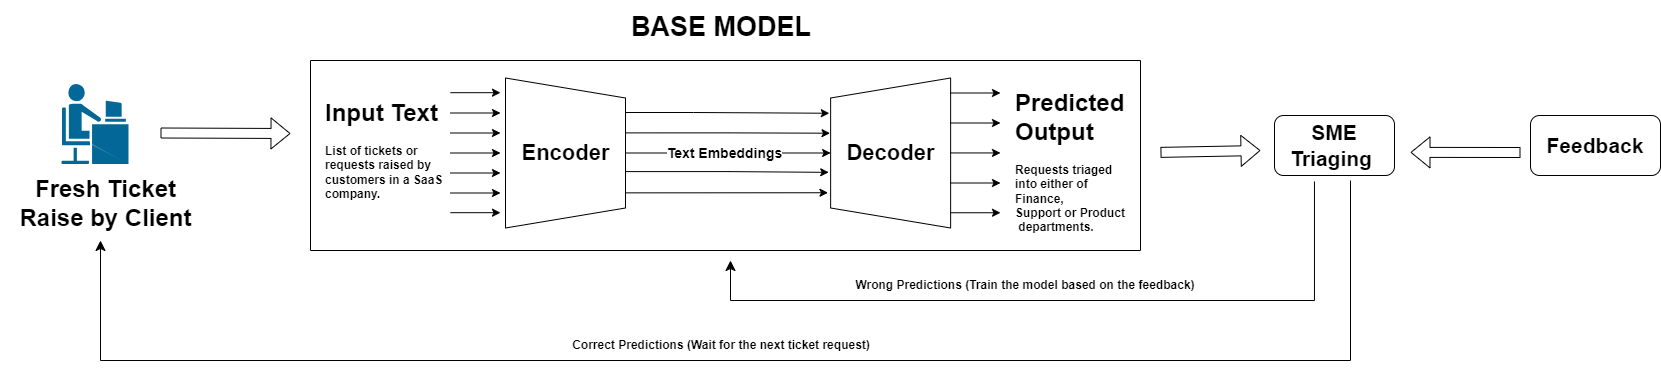

The diagram above was exported from draw.io. Its source (the exported page's mxGraphModel, read from the mxfile embedded in the PNG):
<mxGraphModel dx="3563" dy="964" grid="1" gridSize="10" guides="1" tooltips="1" connect="1" arrows="1" fold="1" page="1" pageScale="1" pageWidth="827" pageHeight="1169" math="0" shadow="0">
  <root>
    <mxCell id="0" />
    <mxCell id="1" parent="0" />
    <mxCell id="fUiTv5OFpfw_vYPGQwkE-18" value="" style="edgeStyle=orthogonalEdgeStyle;rounded=0;orthogonalLoop=1;jettySize=auto;html=1;" parent="1" source="fUiTv5OFpfw_vYPGQwkE-1" target="fUiTv5OFpfw_vYPGQwkE-2" edge="1">
      <mxGeometry relative="1" as="geometry" />
    </mxCell>
    <mxCell id="fUiTv5OFpfw_vYPGQwkE-29" value="&lt;b&gt;&lt;font style=&quot;font-size: 14px;&quot;&gt;Text Embeddings&lt;/font&gt;&lt;/b&gt;" style="edgeLabel;html=1;align=center;verticalAlign=middle;resizable=0;points=[];" parent="fUiTv5OFpfw_vYPGQwkE-18" vertex="1" connectable="0">
      <mxGeometry x="-0.0448" relative="1" as="geometry">
        <mxPoint as="offset" />
      </mxGeometry>
    </mxCell>
    <mxCell id="fUiTv5OFpfw_vYPGQwkE-1" value="" style="shape=trapezoid;perimeter=trapezoidPerimeter;whiteSpace=wrap;html=1;fixedSize=1;rotation=90;" parent="1" vertex="1">
      <mxGeometry x="-490" y="112.5" width="150" height="120" as="geometry" />
    </mxCell>
    <mxCell id="fUiTv5OFpfw_vYPGQwkE-2" value="" style="shape=trapezoid;perimeter=trapezoidPerimeter;whiteSpace=wrap;html=1;fixedSize=1;rotation=-90;" parent="1" vertex="1">
      <mxGeometry x="-164.87" y="112.5" width="150" height="120" as="geometry" />
    </mxCell>
    <mxCell id="fUiTv5OFpfw_vYPGQwkE-4" value="" style="endArrow=classic;html=1;rounded=0;" parent="1" edge="1">
      <mxGeometry width="50" height="50" relative="1" as="geometry">
        <mxPoint x="-530" y="132.5" as="sourcePoint" />
        <mxPoint x="-480" y="132.5" as="targetPoint" />
      </mxGeometry>
    </mxCell>
    <mxCell id="fUiTv5OFpfw_vYPGQwkE-5" value="" style="endArrow=classic;html=1;rounded=0;" parent="1" edge="1">
      <mxGeometry width="50" height="50" relative="1" as="geometry">
        <mxPoint x="-530" y="152.5" as="sourcePoint" />
        <mxPoint x="-480" y="152.5" as="targetPoint" />
      </mxGeometry>
    </mxCell>
    <mxCell id="fUiTv5OFpfw_vYPGQwkE-8" value="" style="endArrow=classic;html=1;rounded=0;" parent="1" edge="1">
      <mxGeometry width="50" height="50" relative="1" as="geometry">
        <mxPoint x="-530" y="172.5" as="sourcePoint" />
        <mxPoint x="-480" y="172.5" as="targetPoint" />
      </mxGeometry>
    </mxCell>
    <mxCell id="fUiTv5OFpfw_vYPGQwkE-9" value="" style="endArrow=classic;html=1;rounded=0;" parent="1" edge="1">
      <mxGeometry width="50" height="50" relative="1" as="geometry">
        <mxPoint x="-530" y="192.5" as="sourcePoint" />
        <mxPoint x="-480" y="192.5" as="targetPoint" />
      </mxGeometry>
    </mxCell>
    <mxCell id="fUiTv5OFpfw_vYPGQwkE-10" value="" style="endArrow=classic;html=1;rounded=0;" parent="1" edge="1">
      <mxGeometry width="50" height="50" relative="1" as="geometry">
        <mxPoint x="-530" y="212.5" as="sourcePoint" />
        <mxPoint x="-480" y="212.5" as="targetPoint" />
      </mxGeometry>
    </mxCell>
    <mxCell id="fUiTv5OFpfw_vYPGQwkE-11" value="" style="endArrow=classic;html=1;rounded=0;" parent="1" edge="1">
      <mxGeometry width="50" height="50" relative="1" as="geometry">
        <mxPoint x="-530" y="232.19" as="sourcePoint" />
        <mxPoint x="-480" y="232.19" as="targetPoint" />
      </mxGeometry>
    </mxCell>
    <mxCell id="fUiTv5OFpfw_vYPGQwkE-12" value="" style="endArrow=classic;html=1;rounded=0;" parent="1" edge="1">
      <mxGeometry width="50" height="50" relative="1" as="geometry">
        <mxPoint x="-530" y="112.19" as="sourcePoint" />
        <mxPoint x="-480" y="112.19" as="targetPoint" />
      </mxGeometry>
    </mxCell>
    <mxCell id="fUiTv5OFpfw_vYPGQwkE-19" value="" style="edgeStyle=orthogonalEdgeStyle;rounded=0;orthogonalLoop=1;jettySize=auto;html=1;exitX=0.624;exitY=-0.003;exitDx=0;exitDy=0;exitPerimeter=0;entryX=0.371;entryY=-0.016;entryDx=0;entryDy=0;entryPerimeter=0;" parent="1" source="fUiTv5OFpfw_vYPGQwkE-1" target="fUiTv5OFpfw_vYPGQwkE-2" edge="1">
      <mxGeometry relative="1" as="geometry">
        <mxPoint x="-350" y="192.5" as="sourcePoint" />
        <mxPoint x="-226" y="192.5" as="targetPoint" />
        <Array as="points" />
      </mxGeometry>
    </mxCell>
    <mxCell id="fUiTv5OFpfw_vYPGQwkE-20" value="" style="edgeStyle=orthogonalEdgeStyle;rounded=0;orthogonalLoop=1;jettySize=auto;html=1;exitX=0.75;exitY=0;exitDx=0;exitDy=0;entryX=0.235;entryY=-0.022;entryDx=0;entryDy=0;entryPerimeter=0;" parent="1" source="fUiTv5OFpfw_vYPGQwkE-1" target="fUiTv5OFpfw_vYPGQwkE-2" edge="1">
      <mxGeometry relative="1" as="geometry">
        <mxPoint x="-350" y="212.5" as="sourcePoint" />
        <mxPoint x="-230" y="212.5" as="targetPoint" />
        <Array as="points">
          <mxPoint x="-355" y="212.5" />
        </Array>
      </mxGeometry>
    </mxCell>
    <mxCell id="fUiTv5OFpfw_vYPGQwkE-23" value="" style="edgeStyle=orthogonalEdgeStyle;rounded=0;orthogonalLoop=1;jettySize=auto;html=1;exitX=0.366;exitY=-0.003;exitDx=0;exitDy=0;exitPerimeter=0;entryX=0.632;entryY=-0.005;entryDx=0;entryDy=0;entryPerimeter=0;" parent="1" source="fUiTv5OFpfw_vYPGQwkE-1" target="fUiTv5OFpfw_vYPGQwkE-2" edge="1">
      <mxGeometry relative="1" as="geometry">
        <mxPoint x="-350" y="152.5" as="sourcePoint" />
        <mxPoint x="-226" y="152.5" as="targetPoint" />
      </mxGeometry>
    </mxCell>
    <mxCell id="fUiTv5OFpfw_vYPGQwkE-24" value="" style="edgeStyle=orthogonalEdgeStyle;rounded=0;orthogonalLoop=1;jettySize=auto;html=1;exitX=0.23;exitY=-0.003;exitDx=0;exitDy=0;exitPerimeter=0;entryX=0.765;entryY=-0.011;entryDx=0;entryDy=0;entryPerimeter=0;" parent="1" source="fUiTv5OFpfw_vYPGQwkE-1" target="fUiTv5OFpfw_vYPGQwkE-2" edge="1">
      <mxGeometry relative="1" as="geometry">
        <mxPoint x="-350" y="132.5" as="sourcePoint" />
        <mxPoint x="-230" y="132.5" as="targetPoint" />
        <Array as="points">
          <mxPoint x="-287" y="132.5" />
        </Array>
      </mxGeometry>
    </mxCell>
    <mxCell id="fUiTv5OFpfw_vYPGQwkE-25" value="&lt;h1&gt;Input Text&amp;nbsp;&lt;/h1&gt;&lt;div&gt;&lt;b&gt;List of tickets or requests raised by customers in a SaaS company.&amp;nbsp;&lt;/b&gt;&lt;/div&gt;" style="text;html=1;strokeColor=none;fillColor=none;spacing=5;spacingTop=-20;whiteSpace=wrap;overflow=hidden;rounded=0;" parent="1" vertex="1">
      <mxGeometry x="-660" y="112.5" width="130" height="130" as="geometry" />
    </mxCell>
    <mxCell id="fUiTv5OFpfw_vYPGQwkE-26" value="&lt;b&gt;&lt;font style=&quot;font-size: 22px;&quot;&gt;Encoder&lt;/font&gt;&lt;/b&gt;" style="text;html=1;strokeColor=none;fillColor=none;align=center;verticalAlign=middle;whiteSpace=wrap;rounded=0;" parent="1" vertex="1">
      <mxGeometry x="-452.5" y="150" width="75" height="45" as="geometry" />
    </mxCell>
    <mxCell id="fUiTv5OFpfw_vYPGQwkE-27" value="&lt;b&gt;&lt;font style=&quot;font-size: 22px;&quot;&gt;Decoder&lt;/font&gt;&lt;/b&gt;" style="text;html=1;strokeColor=none;fillColor=none;align=center;verticalAlign=middle;whiteSpace=wrap;rounded=0;" parent="1" vertex="1">
      <mxGeometry x="-127.37" y="150" width="75" height="45" as="geometry" />
    </mxCell>
    <mxCell id="fUiTv5OFpfw_vYPGQwkE-30" value="" style="endArrow=classic;html=1;rounded=0;" parent="1" edge="1">
      <mxGeometry width="50" height="50" relative="1" as="geometry">
        <mxPoint x="-30" y="142.5" as="sourcePoint" />
        <mxPoint x="20" y="142.5" as="targetPoint" />
      </mxGeometry>
    </mxCell>
    <mxCell id="fUiTv5OFpfw_vYPGQwkE-31" value="" style="endArrow=classic;html=1;rounded=0;" parent="1" edge="1">
      <mxGeometry width="50" height="50" relative="1" as="geometry">
        <mxPoint x="-30" y="172.44" as="sourcePoint" />
        <mxPoint x="20" y="172.44" as="targetPoint" />
      </mxGeometry>
    </mxCell>
    <mxCell id="fUiTv5OFpfw_vYPGQwkE-32" value="" style="endArrow=classic;html=1;rounded=0;" parent="1" edge="1">
      <mxGeometry width="50" height="50" relative="1" as="geometry">
        <mxPoint x="-30" y="202.5" as="sourcePoint" />
        <mxPoint x="20" y="202.5" as="targetPoint" />
      </mxGeometry>
    </mxCell>
    <mxCell id="fUiTv5OFpfw_vYPGQwkE-33" value="" style="endArrow=classic;html=1;rounded=0;" parent="1" edge="1">
      <mxGeometry width="50" height="50" relative="1" as="geometry">
        <mxPoint x="-30" y="232.25" as="sourcePoint" />
        <mxPoint x="20" y="232.25" as="targetPoint" />
      </mxGeometry>
    </mxCell>
    <mxCell id="fUiTv5OFpfw_vYPGQwkE-34" value="&lt;h1&gt;Predicted Output&amp;nbsp;&lt;/h1&gt;&lt;div&gt;&lt;b&gt;Requests triaged into either of Finance,&lt;/b&gt;&lt;/div&gt;&lt;b style=&quot;border-color: var(--border-color);&quot;&gt;Support or Product&lt;/b&gt;&lt;div&gt;&lt;b&gt;&amp;nbsp;departments.&amp;nbsp;&lt;/b&gt;&lt;/div&gt;" style="text;html=1;strokeColor=none;fillColor=none;spacing=5;spacingTop=-20;whiteSpace=wrap;overflow=hidden;rounded=0;" parent="1" vertex="1">
      <mxGeometry x="30" y="102.5" width="130" height="160" as="geometry" />
    </mxCell>
    <mxCell id="fUiTv5OFpfw_vYPGQwkE-35" value="" style="endArrow=classic;html=1;rounded=0;" parent="1" edge="1">
      <mxGeometry width="50" height="50" relative="1" as="geometry">
        <mxPoint x="-30" y="112.5" as="sourcePoint" />
        <mxPoint x="20" y="112.5" as="targetPoint" />
      </mxGeometry>
    </mxCell>
    <mxCell id="9MYYT78rykiAuEai7O52-4" value="" style="shape=partialRectangle;whiteSpace=wrap;html=1;bottom=0;right=0;fillColor=none;" vertex="1" parent="1">
      <mxGeometry x="-670" y="80" width="830" height="190" as="geometry" />
    </mxCell>
    <mxCell id="9MYYT78rykiAuEai7O52-5" value="" style="shape=partialRectangle;whiteSpace=wrap;html=1;top=0;left=0;fillColor=none;" vertex="1" parent="1">
      <mxGeometry x="-670" y="80" width="830" height="190" as="geometry" />
    </mxCell>
    <mxCell id="9MYYT78rykiAuEai7O52-6" value="&lt;b&gt;&lt;font style=&quot;font-size: 27px;&quot;&gt;BASE MODEL&lt;/font&gt;&lt;/b&gt;" style="text;html=1;strokeColor=none;fillColor=none;align=center;verticalAlign=middle;whiteSpace=wrap;rounded=0;" vertex="1" parent="1">
      <mxGeometry x="-358.87" y="20" width="200" height="53" as="geometry" />
    </mxCell>
    <mxCell id="9MYYT78rykiAuEai7O52-10" value="" style="shape=mxgraph.cisco.people.androgenous_person;html=1;pointerEvents=1;dashed=0;fillColor=#036897;strokeColor=#ffffff;strokeWidth=2;verticalLabelPosition=bottom;verticalAlign=top;align=center;outlineConnect=0;" vertex="1" parent="1">
      <mxGeometry x="-920" y="102.5" width="69" height="82" as="geometry" />
    </mxCell>
    <mxCell id="9MYYT78rykiAuEai7O52-11" value="Fresh Ticket &lt;br&gt;Raise by Client" style="text;strokeColor=none;fillColor=none;html=1;fontSize=24;fontStyle=1;verticalAlign=middle;align=center;" vertex="1" parent="1">
      <mxGeometry x="-980" y="202.5" width="210" height="40" as="geometry" />
    </mxCell>
    <mxCell id="9MYYT78rykiAuEai7O52-13" value="" style="shape=flexArrow;endArrow=classic;html=1;rounded=0;" edge="1" parent="1">
      <mxGeometry width="50" height="50" relative="1" as="geometry">
        <mxPoint x="-820" y="152.5" as="sourcePoint" />
        <mxPoint x="-690" y="153" as="targetPoint" />
      </mxGeometry>
    </mxCell>
    <mxCell id="9MYYT78rykiAuEai7O52-14" value="" style="shape=flexArrow;endArrow=classic;html=1;rounded=0;" edge="1" parent="1">
      <mxGeometry width="50" height="50" relative="1" as="geometry">
        <mxPoint x="180" y="171.88" as="sourcePoint" />
        <mxPoint x="280" y="170" as="targetPoint" />
      </mxGeometry>
    </mxCell>
    <mxCell id="9MYYT78rykiAuEai7O52-15" value="&lt;b&gt;&lt;font style=&quot;font-size: 21px;&quot;&gt;SME Triaging&amp;nbsp;&lt;/font&gt;&lt;/b&gt;" style="rounded=1;whiteSpace=wrap;html=1;" vertex="1" parent="1">
      <mxGeometry x="294" y="135" width="120" height="60" as="geometry" />
    </mxCell>
    <mxCell id="9MYYT78rykiAuEai7O52-16" value="" style="shape=flexArrow;endArrow=classic;html=1;rounded=0;" edge="1" parent="1">
      <mxGeometry width="50" height="50" relative="1" as="geometry">
        <mxPoint x="540" y="172" as="sourcePoint" />
        <mxPoint x="430" y="171.88" as="targetPoint" />
      </mxGeometry>
    </mxCell>
    <mxCell id="9MYYT78rykiAuEai7O52-17" value="&lt;b&gt;&lt;font style=&quot;font-size: 21px;&quot;&gt;Feedback&lt;/font&gt;&lt;/b&gt;" style="rounded=1;whiteSpace=wrap;html=1;" vertex="1" parent="1">
      <mxGeometry x="550" y="135" width="130" height="60" as="geometry" />
    </mxCell>
    <mxCell id="9MYYT78rykiAuEai7O52-19" value="" style="edgeStyle=elbowEdgeStyle;elbow=vertical;endArrow=classic;html=1;curved=0;rounded=0;endSize=8;startSize=8;exitX=0.333;exitY=1.1;exitDx=0;exitDy=0;exitPerimeter=0;" edge="1" parent="1" source="9MYYT78rykiAuEai7O52-15">
      <mxGeometry width="50" height="50" relative="1" as="geometry">
        <mxPoint x="350" y="200" as="sourcePoint" />
        <mxPoint x="-250" y="280" as="targetPoint" />
        <Array as="points">
          <mxPoint x="50" y="320" />
        </Array>
      </mxGeometry>
    </mxCell>
    <mxCell id="9MYYT78rykiAuEai7O52-20" value="" style="edgeStyle=elbowEdgeStyle;elbow=vertical;endArrow=classic;html=1;curved=0;rounded=0;endSize=8;startSize=8;" edge="1" parent="1">
      <mxGeometry width="50" height="50" relative="1" as="geometry">
        <mxPoint x="370" y="200" as="sourcePoint" />
        <mxPoint x="-880" y="260" as="targetPoint" />
        <Array as="points">
          <mxPoint x="40" y="380" />
        </Array>
      </mxGeometry>
    </mxCell>
    <mxCell id="9MYYT78rykiAuEai7O52-21" value="&lt;b&gt;Wrong Predictions (Train the model based on the feedback)&lt;/b&gt;" style="text;html=1;strokeColor=none;fillColor=none;align=center;verticalAlign=middle;whiteSpace=wrap;rounded=0;" vertex="1" parent="1">
      <mxGeometry x="-180" y="290" width="450" height="30" as="geometry" />
    </mxCell>
    <mxCell id="9MYYT78rykiAuEai7O52-22" value="&lt;b&gt;Correct Predictions (Wait for the next ticket request)&lt;/b&gt;" style="text;html=1;strokeColor=none;fillColor=none;align=center;verticalAlign=middle;whiteSpace=wrap;rounded=0;" vertex="1" parent="1">
      <mxGeometry x="-483.87" y="350" width="450" height="30" as="geometry" />
    </mxCell>
  </root>
</mxGraphModel>